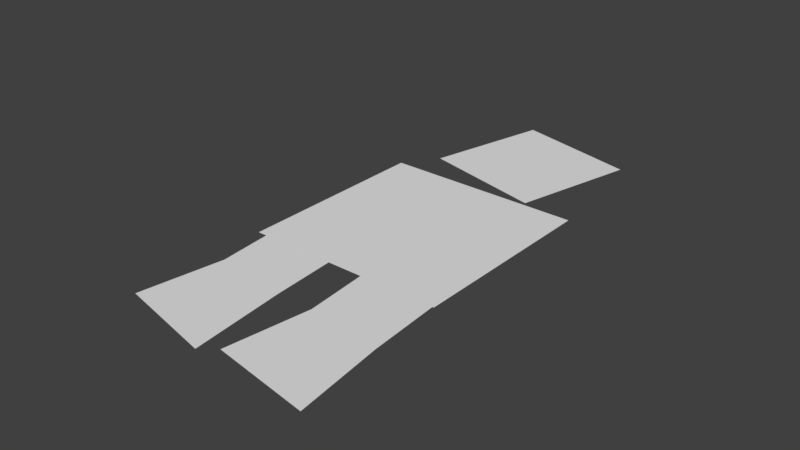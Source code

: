 # Source: untitled.blend  (saved by Blender 2.79.0; exported with 4.5.12 LTS)
import bpy
from mathutils import Matrix  # noqa: F401  (used for matrix-valued properties, if any)

bpy.ops.wm.read_factory_settings(use_empty=True)
scene = bpy.context.scene
scene.name = 'Scene'

# ---- collections
col_collection_1 = bpy.data.collections.new('Collection 1'); scene.collection.children.link(col_collection_1)

# ---- materials (node trees are filled in below, after node groups)
mat_material = bpy.data.materials.new('Material')
mat_material.alpha_threshold = 0.0
mat_material.use_transparent_shadow = False
mat_material.roughness = 0.5
mat_material.line_color = (0.0, 0.0, 0.0, 1.0)

# ---- material node trees

# ---- world
world_world = bpy.data.worlds.new('World'); scene.world = world_world
world_world.color = (0.05088, 0.05088, 0.05088)
world_world.use_sun_shadow = False
world_world.sun_shadow_jitter_overblur = 0.0
world_world.cycles.sampling_method = 'MANUAL'

# ---- meshes
me_cube = bpy.data.meshes.new('Cube')
me_cube.from_pydata([(0.5564, 0.6814, -0.003046), (0.5564, -0.4361, -0.003046), (-0.561, 0.6814, 0.003046), (-0.561, -0.4361, 0.003045), (-0.4298, 0.875, 0.00197), (-0.2601, 1.578, 0.00197), (0.2728, 0.7053, -0.00197), (0.4425, 1.408, -0.00197), (-0.5565, -1.212, 0.00197), (-0.5242, -0.2673, 0.00197), (0.1539, -0.7984, 0.00197), (0.1142, -0.3272, 0.00197), (-0.4821, -0.7369, 0.00197), (-0.001992, -1.337, -1.509e-07), (-0.09462, -0.2638, 1.509e-07), (0.08377, -1.274, 0.00197), (-0.05739, -0.8014, 0.0), (0.6389, -1.365, -1.509e-07), (0.5438, -0.3237, 1.509e-07), (0.5792, -0.859, 0.0)], [], [(0, 3, 1), (5, 6, 7), (0, 2, 3), (5, 4, 6), (10, 17, 19), (10, 18, 11), (12, 14, 9), (12, 13, 16), (10, 15, 17), (10, 19, 18), (12, 16, 14), (12, 8, 13)])
_uv = me_cube.uv_layers.new(name='UVMap')
_uv.uv.foreach_set('vector', [0.897, 0.9622, 0.5146, 0.5797, 0.897, 0.58, 0.06967, 1.02, 0.3918, 0.6824, 0.3995, 1.012, 0.897, 0.9622, 0.5146, 0.9622, 0.5146, 0.5797, 0.06967, 1.02, 0.06192, 0.6901, 0.3918, 0.6824, 0.06265, 0.3014, 0.3262, -0.00628, 0.2937, 0.2687, 0.06265, 0.3014, 0.2745, 0.5596, 0.04109, 0.5575, 0.04337, 0.3033, 0.2779, 0.5898, 0.01792, 0.5875, 0.04337, 0.3033, 0.3515, 0.02356, 0.3004, 0.2646, 0.06265, 0.3014, 0.02452, 0.04264, 0.3262, -0.00628, 0.06265, 0.3014, 0.2937, 0.2687, 0.2745, 0.5596, 0.04337, 0.3033, 0.3004, 0.2646, 0.2779, 0.5898, 0.04337, 0.3033, -0.001643, 0.01569, 0.3515, 0.02356])
me_cube.materials.append(mat_material)
me_cube.use_remesh_preserve_volume = False
me_cube.use_remesh_preserve_attributes = False
me_cube.use_mirror_vertex_groups = False
me_cube.update()
arm_armature = bpy.data.armatures.new('Armature')  # bones are not reproduced

# ---- objects
ob_armature = bpy.data.objects.new('Armature', arm_armature)
ob_cube = bpy.data.objects.new('Cube', me_cube)

# ---- transforms, parenting, visibility, modifiers, constraints
ob_armature.location = (0.0, 0.0, 0.0)
ob_armature.lineart.crease_threshold = 0.0
ob_cube.parent = ob_armature
ob_cube.location = (0.0, 0.0, 0.0)
ob_cube.lock_rotations_4d = False
ob_cube.empty_display_type = 'ARROWS'
ob_cube.lineart.crease_threshold = 0.0
_vg = ob_cube.vertex_groups.new(name='body')
_vg.add([0, 1, 2, 3, 9, 11, 14, 18], 1.0, 'REPLACE')
_vg = ob_cube.vertex_groups.new(name='head')
_vg.add([4, 5, 6, 7], 1.0, 'REPLACE')
_vg = ob_cube.vertex_groups.new(name='legLeft')
_vg.add([8, 12, 13, 16], 1.0, 'REPLACE')
_vg = ob_cube.vertex_groups.new(name='legRight')
_vg.add([10, 15, 17, 19], 1.0, 'REPLACE')
_m = ob_cube.modifiers.new('Armature', 'ARMATURE')
_m.show_render = False
_m.object = ob_armature

# ---- collection membership
col_collection_1.objects.link(ob_armature)
col_collection_1.objects.link(ob_cube)

# ---- scene / render settings (as saved in the file)
scene.frame_start = 1; scene.frame_end = 250; scene.frame_set(20)
scene.render.engine = 'BLENDER_EEVEE_NEXT'
scene.render.resolution_percentage = 50
scene.render.dither_intensity = 0.0
scene.cycles.use_denoising = False
scene.cycles.samples = 128
scene.cycles.sampling_pattern = 'TABULATED_SOBOL'
scene.cycles.use_adaptive_sampling = False
scene.cycles.use_light_tree = False
scene.cycles.blur_glossy = 0.0
scene.cycles.sample_clamp_indirect = 0.0
scene.view_settings.view_transform = 'Standard'
bpy.context.view_layer.update()

# ---- added for rendering (the .blend has no active camera and no usable light): camera, sun
cam_auto = bpy.data.cameras.new('AutoCamera')
cam_auto.lens = 50.0
cam_auto.sensor_width = 36.0
cam_auto.clip_end = 1000.0
ob_auto_camera = bpy.data.objects.new('AutoCamera', cam_auto)
scene.collection.objects.link(ob_auto_camera)
ob_auto_camera.location = (3.15092, -3.78364, 2.57774)
ob_auto_camera.rotation_euler = (1.09748, -7.21219e-08, 0.694738)
scene.camera = ob_auto_camera
light_auto_sun = bpy.data.lights.new('AutoSun', 'SUN')
light_auto_sun.energy = 3.0
light_auto_sun.angle = 0.0523599
ob_auto_sun = bpy.data.objects.new('AutoSun', light_auto_sun)
scene.collection.objects.link(ob_auto_sun)
ob_auto_sun.rotation_euler = (0.872665, 0.174533, 0.523599)
bpy.context.view_layer.update()
